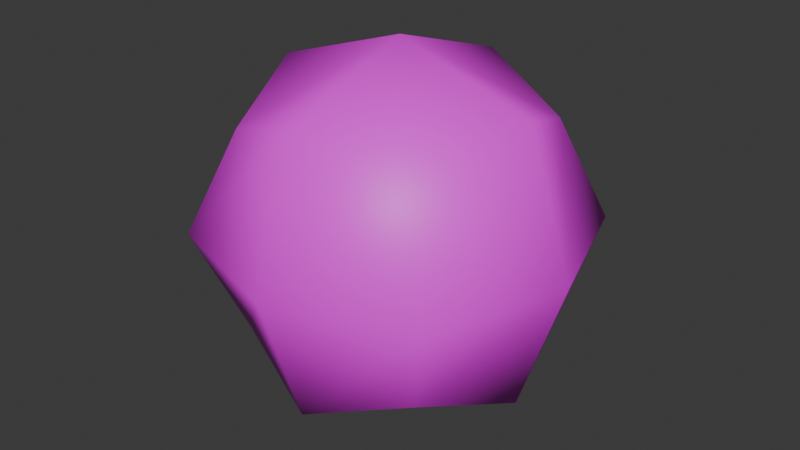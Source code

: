 # Source: ParticleTaco.blend  (saved by Blender 4.2.66; exported with 4.5.12 LTS)
import bpy
from mathutils import Matrix  # noqa: F401  (used for matrix-valued properties, if any)

bpy.ops.wm.read_factory_settings(use_empty=True)
scene = bpy.context.scene
scene.name = 'Scene'

# ---- collections
col_collection = bpy.data.collections.new('Collection'); scene.collection.children.link(col_collection)

# ---- images (referenced by path relative to the original .blend; pixels are not part of the script)
import os
ASSET_DIR = os.environ.get("B2B_ASSET_DIR", "")  # directory of the original .blend (textures are referenced by path, not embedded)
HERE = os.path.dirname(os.path.abspath(__file__))  # packed textures are extracted next to this script under _unpacked/

def load_image(name, relpath, width, height, colorspace="sRGB"):
    """Load a texture the original file referenced (path relative to the .blend, or extracted next to this script)."""
    p = next((c for c in (os.path.join(HERE, relpath), os.path.join(ASSET_DIR, relpath)) if relpath and os.path.exists(c)), "")
    if p:
        img = bpy.data.images.load(p, check_existing=True)
        img.name = name
    else:  # same state as the original file: an image datablock whose file is absent (Cycles renders it pink)
        img = bpy.data.images.new(name, width, height)
        img.source = "FILE"
        img.filepath = "//" + (relpath or name)
    img.colorspace_settings.name = colorspace
    return img
img_taco_base_color_png = load_image('Taco_Base_Color.png', 'Taco_Base_Color.png', 1024, 1024, 'sRGB')

# ---- materials (node trees are filled in below, after node groups)
mat_material_001 = bpy.data.materials.new('Material.001')

# ---- material node trees
mat_material_001.use_nodes = True; mat_material_001.node_tree.nodes.clear()
_N = mat_material_001.node_tree.nodes; _L = mat_material_001.node_tree.links
n0 = _N.new('ShaderNodeBsdfPrincipled'); n0.name = 'Principled BSDF'; n0.location = (10, 300)
n1 = _N.new('ShaderNodeOutputMaterial'); n1.name = 'Material Output'; n1.location = (300, 300)
n2 = _N.new('ShaderNodeTexImage'); n2.name = 'Image Texture'; n2.location = (-280, 280)
n2.image = img_taco_base_color_png
_L.new(n0.outputs[0], n1.inputs[0])
_L.new(n2.outputs[0], n0.inputs[0])
n1.is_active_output = True

# ---- world
world_world = bpy.data.worlds.new('World'); scene.world = world_world
world_world.use_nodes = True; world_world.node_tree.nodes.clear()
_N = world_world.node_tree.nodes; _L = world_world.node_tree.links
n0 = _N.new('ShaderNodeOutputWorld'); n0.name = 'World Output'; n0.location = (300, 300)
n1 = _N.new('ShaderNodeBackground'); n1.name = 'Background'; n1.location = (10, 300)
n1.inputs[0].default_value = (0.05088, 0.05088, 0.05088, 1.0)
_L.new(n1.outputs[0], n0.inputs[0])
n0.is_active_output = True
world_world.color = (0.05088, 0.05088, 0.05088)
world_world.sun_shadow_jitter_overblur = 0.0

# ---- meshes
me_mesh_35 = bpy.data.meshes.new('Mesh_35')
me_mesh_35.from_pydata([(-0.1469, -0.1449, -0.1324), (-0.002094, -0.1956, -0.1831), (-0.002094, -0.2607, 0.01244), (-0.1976, -0.1956, 0.01244), (0.1428, -0.1449, -0.1324), (0.1935, -0.1956, 0.01244), (0.1428, -0.1449, 0.1573), (-0.002094, -0.1956, 0.208), (-0.1469, -0.1449, 0.1573), (-0.002094, -1.49e-08, 0.2732), (-0.1976, -1.49e-08, 0.208), (0.1935, -1.49e-08, 0.208), (0.1428, 0.1449, 0.1573), (-0.002094, 0.1956, 0.208), (-0.1469, 0.1449, 0.1573), (-0.002094, 0.2607, 0.01244), (-0.1976, 0.1956, 0.01244), (0.1935, 0.1956, 0.01244), (0.1428, 0.1449, -0.1324), (-0.002094, 0.1956, -0.1831), (-0.1469, 0.1449, -0.1324), (-0.002094, -1.49e-08, -0.2483), (-0.1976, -1.49e-08, -0.1831), (0.1935, -1.49e-08, -0.1831), (0.1428, -0.1449, -0.1324), (-0.002094, -0.1956, -0.1831), (-0.1469, -0.1449, -0.1324), (0.1935, -1.49e-08, -0.1831), (0.2586, -1.49e-08, 0.01244), (0.1428, 0.1449, -0.1324), (0.1935, 0.1956, 0.01244), (0.1428, 0.1449, 0.1573), (0.1935, -1.49e-08, 0.208), (-0.1469, 0.1449, -0.1324), (-0.1976, -1.49e-08, -0.1831), (-0.2628, -1.49e-08, 0.01244), (-0.1976, 0.1956, 0.01244), (-0.1976, -1.49e-08, 0.208), (-0.1469, 0.1449, 0.1573)], [], [(0, 1, 2), (2, 3, 0), (1, 4, 5), (5, 2, 1), (2, 5, 6), (6, 7, 2), (3, 2, 7), (7, 8, 3), (8, 7, 9), (9, 10, 8), (7, 6, 11), (11, 9, 7), (9, 11, 12), (12, 13, 9), (10, 9, 13), (13, 14, 10), (14, 13, 15), (15, 16, 14), (13, 12, 17), (17, 15, 13), (15, 17, 18), (18, 19, 15), (16, 15, 19), (19, 20, 16), (20, 19, 21), (21, 22, 20), (19, 18, 23), (23, 21, 19), (21, 23, 24), (24, 25, 21), (22, 21, 25), (25, 26, 22), (4, 27, 28), (28, 5, 4), (27, 29, 30), (30, 28, 27), (28, 30, 31), (31, 32, 28), (5, 28, 32), (32, 6, 5), (33, 34, 35), (35, 36, 33), (34, 0, 3), (3, 35, 34), (35, 3, 8), (8, 37, 35), (36, 35, 37), (37, 38, 36)])
me_mesh_35.polygons.foreach_set('use_smooth', [True] * 48)
_uv = me_mesh_35.uv_layers.new(name='UVMap')
_uv.uv.foreach_set('vector', [0.5132, 0.432, 0.5153, 0.4217, 0.4961, 0.422, 0.4961, 0.422, 0.514, 0.4417, 0.5132, 0.432, 0.6157, 0.2685, 0.5575, 0.3013, 0.5418, 0.2897, 0.5418, 0.2897, 0.5964, 0.2689, 0.6157, 0.2685, 0.5964, 0.2689, 0.5418, 0.2897, 0.584, 0.197, 0.584, 0.197, 0.6022, 0.2862, 0.5964, 0.2689, 0.5863, 0.2608, 0.5964, 0.2689, 0.6235, 0.2862, 0.6235, 0.2862, 0.6135, 0.2969, 0.5863, 0.2608, 0.6135, 0.2969, 0.6235, 0.2862, 0.5964, 0.287, 0.5964, 0.287, 0.5849, 0.2682, 0.6135, 0.2969, 0.6022, 0.2862, 0.584, 0.197, 0.5891, 0.2768, 0.5891, 0.2768, 0.5751, 0.287, 0.6022, 0.2862, 0.5751, 0.287, 0.5891, 0.2768, 0.6047, 0.2867, 0.6047, 0.2867, 0.6022, 0.3043, 0.5751, 0.287, 0.5849, 0.2682, 0.5751, 0.287, 0.6022, 0.3043, 0.5103, 0.4157, 0.5004, 0.4264, 0.4717, 0.3796, 0.5004, 0.4264, 0.5103, 0.4157, 0.4833, 0.4164, 0.4833, 0.4164, 0.4717, 0.3977, 0.5004, 0.4264, 0.6022, 0.3043, 0.6047, 0.2867, 0.5891, 0.2948, 0.5891, 0.2948, 0.5751, 0.305, 0.6022, 0.3043, 0.5241, 0.3225, 0.5381, 0.3123, 0.5537, 0.3223, 0.5537, 0.3223, 0.5512, 0.3398, 0.5241, 0.3225, 0.4717, 0.3977, 0.4833, 0.4164, 0.5103, 0.4337, 0.5103, 0.4337, 0.5004, 0.4444, 0.4717, 0.3977, 0.5004, 0.4444, 0.5103, 0.4337, 0.4833, 0.4346, 0.4833, 0.4346, 0.4717, 0.4157, 0.5004, 0.4444, 0.5512, 0.3398, 0.5537, 0.3223, 0.5381, 0.3304, 0.4972, 0.4243, 0.4833, 0.4346, 0.5103, 0.4337, 0.5241, 0.1894, 0.5381, 0.1792, 0.5449, 0.1985, 0.5449, 0.1985, 0.5433, 0.207, 0.5241, 0.1894, 0.5125, 0.1706, 0.5241, 0.1894, 0.5433, 0.207, 0.5433, 0.207, 0.5444, 0.1797, 0.5125, 0.1706, 0.5575, 0.3013, 0.482, 0.2899, 0.5129, 0.2681, 0.5129, 0.2681, 0.5418, 0.2897, 0.5575, 0.3013, 0.482, 0.2899, 0.4727, 0.3391, 0.491, 0.2989, 0.491, 0.2989, 0.5129, 0.2681, 0.482, 0.2899, 0.5129, 0.2681, 0.491, 0.2989, 0.4739, 0.2291, 0.4739, 0.2291, 0.5448, 0.2661, 0.5129, 0.2681, 0.5418, 0.2897, 0.5129, 0.2681, 0.5448, 0.2661, 0.5448, 0.2661, 0.584, 0.197, 0.5418, 0.2897, 0.4621, 0.361, 0.5176, 0.3627, 0.5191, 0.418, 0.5191, 0.418, 0.4638, 0.4165, 0.4621, 0.361, 0.5176, 0.3627, 0.5132, 0.432, 0.514, 0.4417, 0.514, 0.4417, 0.5191, 0.418, 0.5176, 0.3627, 0.5191, 0.418, 0.514, 0.4417, 0.5132, 0.4501, 0.6135, 0.2969, 0.4783, 0.3234, 0.4768, 0.2681, 0.4638, 0.4165, 0.5191, 0.418, 0.4926, 0.4456, 0.4926, 0.4456, 0.4635, 0.443, 0.4638, 0.4165])
me_mesh_35.materials.append(mat_material_001)
me_mesh_35.update()
me_mesh_35.normals_split_custom_set([tuple(v) for v in zip(*[iter([-0.5774, -0.5776, -0.577, 1.706e-05, -0.7071, -0.7071, -8.559e-08, -1.0, -1.198e-07, -8.559e-08, -1.0, -1.198e-07, -0.7071, -0.7071, 1.81e-07, -0.5774, -0.5776, -0.577, 1.706e-05, -0.7071, -0.7071, 0.5776, -0.5774, -0.577, 0.7071, -0.7071, 1.358e-07, 0.7071, -0.7071, 1.358e-07, -8.559e-08, -1.0, -1.198e-07, 1.706e-05, -0.7071, -0.7071, -8.559e-08, -1.0, -1.198e-07, 0.7071, -0.7071, 1.358e-07, 0.5773, -0.5774, 0.5773, 0.5773, -0.5774, 0.5773, -8.21e-07, -0.7071, 0.7071, -8.559e-08, -1.0, -1.198e-07, -0.7071, -0.7071, 1.81e-07, -8.559e-08, -1.0, -1.198e-07, -8.21e-07, -0.7071, 0.7071, -8.21e-07, -0.7071, 0.7071, -0.5773, -0.5773, 0.5774, -0.7071, -0.7071, 1.81e-07, -0.5773, -0.5773, 0.5774, -8.21e-07, -0.7071, 0.7071, -1.084e-07, -2.283e-07, 1.0, -1.084e-07, -2.283e-07, 1.0, -0.7071, 4.746e-06, 0.7071, -0.5773, -0.5773, 0.5774, -8.21e-07, -0.7071, 0.7071, 0.5773, -0.5774, 0.5773, 0.7071, -1.17e-06, 0.7071, 0.7071, -1.17e-06, 0.7071, -1.084e-07, -2.283e-07, 1.0, -8.21e-07, -0.7071, 0.7071, -1.084e-07, -2.283e-07, 1.0, 0.7071, -1.17e-06, 0.7071, 0.5771, 0.5774, 0.5776, 0.5771, 0.5774, 0.5776, 1.939e-08, 0.7071, 0.7071, -1.084e-07, -2.283e-07, 1.0, -0.7071, 4.746e-06, 0.7071, -1.084e-07, -2.283e-07, 1.0, 1.939e-08, 0.7071, 0.7071, 1.939e-08, 0.7071, 0.7071, -0.5771, 0.5776, 0.5773, -0.7071, 4.746e-06, 0.7071, -0.5771, 0.5776, 0.5773, 1.939e-08, 0.7071, 0.7071, -9.986e-08, 1.0, 1.541e-07, -9.986e-08, 1.0, 1.541e-07, -0.7071, 0.7071, -5.297e-06, -0.5771, 0.5776, 0.5773, 1.939e-08, 0.7071, 0.7071, 0.5771, 0.5774, 0.5776, 0.7071, 0.7071, 5.342e-06, 0.7071, 0.7071, 5.342e-06, -9.986e-08, 1.0, 1.541e-07, 1.939e-08, 0.7071, 0.7071, -9.986e-08, 1.0, 1.541e-07, 0.7071, 0.7071, 5.342e-06, 0.5771, 0.5776, -0.5773, 0.5771, 0.5776, -0.5773, -8.534e-07, 0.7071, -0.7071, -9.986e-08, 1.0, 1.541e-07, -0.7071, 0.7071, -5.297e-06, -9.986e-08, 1.0, 1.541e-07, -8.534e-07, 0.7071, -0.7071, -8.534e-07, 0.7071, -0.7071, -0.5771, 0.5774, -0.5776, -0.7071, 0.7071, -5.297e-06, -0.5771, 0.5774, -0.5776, -8.534e-07, 0.7071, -0.7071, -1.626e-07, 5.706e-08, -1.0, -1.626e-07, 5.706e-08, -1.0, -0.7071, -4.768e-06, -0.7071, -0.5771, 0.5774, -0.5776, -8.534e-07, 0.7071, -0.7071, 0.5771, 0.5776, -0.5773, 0.7071, 4.835e-06, -0.7071, 0.7071, 4.835e-06, -0.7071, -1.626e-07, 5.706e-08, -1.0, -8.534e-07, 0.7071, -0.7071, -1.626e-07, 5.706e-08, -1.0, 0.7071, 4.835e-06, -0.7071, 0.5774, -0.5773, -0.5774, 0.5774, -0.5773, -0.5774, -1.714e-05, -0.7071, -0.7071, -1.626e-07, 5.706e-08, -1.0, -0.7071, -4.768e-06, -0.7071, -1.626e-07, 5.706e-08, -1.0, -1.714e-05, -0.7071, -0.7071, -1.714e-05, -0.7071, -0.7071, -0.5772, -0.5772, -0.5776, -0.7071, -4.768e-06, -0.7071, 0.5776, -0.5774, -0.577, 0.7071, 1.775e-05, -0.7071, 1.0, -6.277e-08, 0.0, 1.0, -6.277e-08, 0.0, 0.7071, -0.7071, 1.358e-07, 0.5776, -0.5774, -0.577, 0.7071, 1.775e-05, -0.7071, 0.5776, 0.5772, -0.5772, 0.7071, 0.7071, -5.715e-06, 0.7071, 0.7071, -5.715e-06, 1.0, -6.277e-08, 0.0, 0.7071, 1.775e-05, -0.7071, 1.0, -6.277e-08, 0.0, 0.7071, 0.7071, -5.715e-06, 0.5774, 0.5774, 0.5773, 0.5774, 0.5774, 0.5773, 0.7071, -1.779e-05, 0.7071, 1.0, -6.277e-08, 0.0, 0.7071, -0.7071, 1.358e-07, 1.0, -6.277e-08, 0.0, 0.7071, -1.779e-05, 0.7071, 0.7071, -1.779e-05, 0.7071, 0.5773, -0.5774, 0.5773, 0.7071, -0.7071, 1.358e-07, -0.5774, 0.5774, -0.5773, -0.7071, -1.732e-05, -0.7071, -1.0, -3.994e-08, 1.141e-08, -1.0, -3.994e-08, 1.141e-08, -0.7071, 0.7071, 5.163e-06, -0.5774, 0.5774, -0.5773, -0.7071, -1.732e-05, -0.7071, -0.5774, -0.5776, -0.577, -0.7071, -0.7071, 1.81e-07, -0.7071, -0.7071, 1.81e-07, -1.0, -3.994e-08, 1.141e-08, -0.7071, -1.732e-05, -0.7071, -1.0, -3.994e-08, 1.141e-08, -0.7071, -0.7071, 1.81e-07, -0.5773, -0.5773, 0.5774, -0.5773, -0.5773, 0.5774, -0.7071, 1.728e-05, 0.7071, -1.0, -3.994e-08, 1.141e-08, -0.7071, 0.7071, 5.163e-06, -1.0, -3.994e-08, 1.141e-08, -0.7071, 1.728e-05, 0.7071, -0.7071, 1.728e-05, 0.7071, -0.5776, 0.5772, 0.5772, -0.7071, 0.7071, 5.163e-06])] * 3)])

# ---- objects
ob_detalles_42 = bpy.data.objects.new('Detalles.42', None)
ob_detalle__43 = bpy.data.objects.new('Detalle_.43', None)
ob_mesh_35 = bpy.data.objects.new('Mesh_35', me_mesh_35)

# ---- transforms, parenting, visibility, modifiers, constraints
ob_detalles_42.location = (0.0, 0.0, 0.0)
ob_detalles_42.rotation_mode = 'QUATERNION'
ob_detalles_42.rotation_quaternion = (1.0, 0.0, 0.0, 0.0)
ob_detalles_42.empty_display_size = 0.001
ob_detalle__43.parent = ob_detalles_42
ob_detalle__43.location = (0.0, 0.0, 0.0)
ob_detalle__43.rotation_mode = 'QUATERNION'
ob_detalle__43.rotation_quaternion = (1.0, 0.0, 0.0, 0.0)
ob_detalle__43.empty_display_size = 0.001
ob_mesh_35.parent = ob_detalle__43
ob_mesh_35.location = (0.0, 0.0, 0.0)
ob_mesh_35.rotation_mode = 'QUATERNION'
ob_mesh_35.rotation_quaternion = (1.0, 0.0, 0.0, 0.0)

# ---- collection membership
scene.collection.objects.link(ob_detalles_42)
scene.collection.objects.link(ob_detalle__43)
scene.collection.objects.link(ob_mesh_35)

# ---- scene / render settings (as saved in the file)
scene.frame_start = 1; scene.frame_end = 250; scene.frame_set(1)
scene.render.engine = 'BLENDER_EEVEE_NEXT'
bpy.context.view_layer.update()

# ---- added for rendering (the .blend has no active camera and no usable light): camera, sun
cam_auto = bpy.data.cameras.new('AutoCamera')
cam_auto.lens = 50.0
cam_auto.sensor_width = 36.0
cam_auto.clip_end = 1000.0
ob_auto_camera = bpy.data.objects.new('AutoCamera', cam_auto)
scene.collection.objects.link(ob_auto_camera)
ob_auto_camera.location = (0.833578, -1.00281, 0.68098)
ob_auto_camera.rotation_euler = (1.09748, -7.21219e-08, 0.694738)
scene.camera = ob_auto_camera
light_auto_sun = bpy.data.lights.new('AutoSun', 'SUN')
light_auto_sun.energy = 3.0
light_auto_sun.angle = 0.0523599
ob_auto_sun = bpy.data.objects.new('AutoSun', light_auto_sun)
scene.collection.objects.link(ob_auto_sun)
ob_auto_sun.rotation_euler = (0.872665, 0.174533, 0.523599)
bpy.context.view_layer.update()
